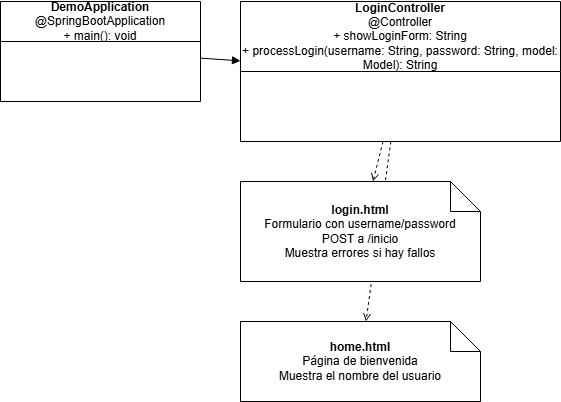

The diagram above was exported from draw.io. Its source (the exported page's mxGraphModel, read from the mxfile embedded in the PNG):
<mxGraphModel dx="1428" dy="791" grid="1" gridSize="10" guides="1" tooltips="1" connect="1" arrows="1" fold="1" page="1" pageScale="1" pageWidth="827" pageHeight="1169" math="0" shadow="0">
  <root>
    <mxCell id="0" />
    <mxCell id="1" parent="0" />
    <mxCell id="rel3" style="endArrow=open;dashed=1;html=1;" parent="1" source="controller" target="homeView" edge="1">
      <mxGeometry relative="1" as="geometry" />
    </mxCell>
    <mxCell id="app" value="&lt;b&gt;DemoApplication&lt;/b&gt;&lt;br&gt;@SpringBootApplication&lt;br&gt;+ main(): void" style="shape=swimlane;whiteSpace=wrap;html=1;" parent="1" vertex="1">
      <mxGeometry x="60" y="40" width="200" height="100" as="geometry" />
    </mxCell>
    <mxCell id="controller" value="&lt;b&gt;LoginController&lt;/b&gt;&lt;br&gt;@Controller&lt;br&gt;+ showLoginForm: String&lt;br&gt;+ processLogin(username: String, password: String, model: Model): String" style="shape=swimlane;whiteSpace=wrap;html=1;startSize=70;" parent="1" vertex="1">
      <mxGeometry x="300" y="40" width="320" height="140" as="geometry" />
    </mxCell>
    <mxCell id="loginView" value="&lt;b&gt;login.html&lt;/b&gt;&#10;Formulario con username/password&#10;POST a /inicio&#10;Muestra errores si hay fallos" style="shape=note;whiteSpace=wrap;html=1;" parent="1" vertex="1">
      <mxGeometry x="300" y="220" width="240" height="100" as="geometry" />
    </mxCell>
    <mxCell id="homeView" value="&lt;b&gt;home.html&lt;/b&gt;&#10;Página de bienvenida&#10;Muestra el nombre del usuario" style="shape=note;whiteSpace=wrap;html=1;" parent="1" vertex="1">
      <mxGeometry x="300" y="360" width="240" height="80" as="geometry" />
    </mxCell>
    <mxCell id="rel1" style="endArrow=block;html=1;" parent="1" source="app" target="controller" edge="1">
      <mxGeometry relative="1" as="geometry" />
    </mxCell>
    <mxCell id="rel2" style="endArrow=open;dashed=1;html=1;" parent="1" source="controller" target="loginView" edge="1">
      <mxGeometry relative="1" as="geometry" />
    </mxCell>
  </root>
</mxGraphModel>